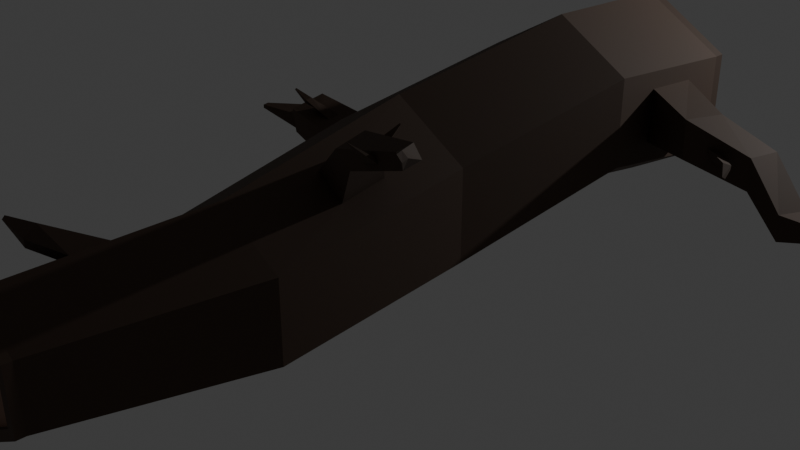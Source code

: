 # Source: fallenTree01.blend  (saved by Blender 4.0.36; exported with 4.5.12 LTS)
import bpy
from mathutils import Matrix  # noqa: F401  (used for matrix-valued properties, if any)

bpy.ops.wm.read_factory_settings(use_empty=True)
scene = bpy.context.scene
scene.name = 'Scene'

# ---- collections
col_collection = bpy.data.collections.new('Collection'); scene.collection.children.link(col_collection)

# ---- materials (node trees are filled in below, after node groups)
mat_material = bpy.data.materials.new('Material')
mat_material.alpha_threshold = 0.0
mat_material.use_transparent_shadow = False
mat_material.roughness = 0.5
mat_material.line_color = (0.0, 0.0, 0.0, 1.0)
mat_material_002 = bpy.data.materials.new('Material.002')
mat_material_002.use_transparent_shadow = False
mat_material_003 = bpy.data.materials.new('Material.003')
mat_material_003.use_transparent_shadow = False

# ---- material node trees
mat_material.use_nodes = True; mat_material.node_tree.nodes.clear()
_N = mat_material.node_tree.nodes; _L = mat_material.node_tree.links
n0 = _N.new('ShaderNodeOutputMaterial'); n0.name = 'Material Output'; n0.location = (300, 300)
n1 = _N.new('ShaderNodeBsdfPrincipled'); n1.name = 'Principled BSDF'; n1.location = (10, 300)
n1.inputs[0].default_value = (0.0771, 0.04651, 0.03115, 1.0)
n1.inputs[2].default_value = 0.8028
n1.inputs[3].default_value = 1.45
_L.new(n1.outputs[0], n0.inputs[0])
n0.is_active_output = True
mat_material_002.use_nodes = True; mat_material_002.node_tree.nodes.clear()
_N = mat_material_002.node_tree.nodes; _L = mat_material_002.node_tree.links
n0 = _N.new('ShaderNodeBsdfPrincipled'); n0.name = 'Principled BSDF'; n0.location = (10, 300)
n0.inputs[0].default_value = (0.2747, 0.159, 0.1119, 1.0)
n0.inputs[2].default_value = 0.8303
n0.inputs[3].default_value = 1.45
n1 = _N.new('ShaderNodeOutputMaterial'); n1.name = 'Material Output'; n1.location = (300, 300)
_L.new(n0.outputs[0], n1.inputs[0])
n1.is_active_output = True
mat_material_003.use_nodes = True; mat_material_003.node_tree.nodes.clear()
_N = mat_material_003.node_tree.nodes; _L = mat_material_003.node_tree.links
n0 = _N.new('ShaderNodeBsdfPrincipled'); n0.name = 'Principled BSDF'; n0.location = (10, 300)
n0.inputs[0].default_value = (0.1997, 0.1166, 0.08258, 1.0)
n0.inputs[2].default_value = 0.7477
n0.inputs[3].default_value = 1.45
n1 = _N.new('ShaderNodeOutputMaterial'); n1.name = 'Material Output'; n1.location = (300, 300)
_L.new(n0.outputs[0], n1.inputs[0])
n1.is_active_output = True

# ---- world
world_world = bpy.data.worlds.new('World'); scene.world = world_world
world_world.use_nodes = True; world_world.node_tree.nodes.clear()
_N = world_world.node_tree.nodes; _L = world_world.node_tree.links
n0 = _N.new('ShaderNodeOutputWorld'); n0.name = 'World Output'; n0.location = (300, 300)
n1 = _N.new('ShaderNodeBackground'); n1.name = 'Background'; n1.location = (10, 300)
n1.inputs[0].default_value = (0.05088, 0.05088, 0.05088, 1.0)
_L.new(n1.outputs[0], n0.inputs[0])
n0.is_active_output = True
world_world.color = (0.05088, 0.05088, 0.05088)
world_world.use_sun_shadow = False
world_world.sun_shadow_jitter_overblur = 0.0

# ---- cameras
cam_camera = bpy.data.cameras.new('Camera')
cam_camera.clip_end = 100.0
cam_camera.ortho_scale = 7.314

# ---- lights
light_light = bpy.data.lights.new('Light', 'POINT')
light_light.transmission_factor = 0.0
light_light.use_soft_falloff = False
light_light.energy = 1000.0
light_light.shadow_soft_size = 0.1
light_light.shadow_maximum_resolution = 0.006
light_light.use_absolute_resolution = True

# ---- meshes
me_cylinder = bpy.data.meshes.new('Cylinder')
me_cylinder.from_pydata([(-0.2418, 1.49, -1.0), (-0.1253, 0.8014, 0.7909), (0.844, 0.8074, -0.846), (0.5846, 0.5406, 0.9874), (0.844, 0.1254, -0.846), (0.5846, -0.1274, 0.9874), (-0.2418, -0.826, -1.0), (0.006046, -0.4614, 0.9874), (-1.244, -0.2471, -1.0), (-0.5725, -0.1274, 0.9874), (-1.244, 0.9107, -1.0), (-0.3434, 0.6754, 0.7909), (0.7762, 1.304, 0.2471), (0.8666, 1.231, 0.2405), (0.866, -0.1682, -3.29e-09), (0.0, -0.6682, -3.29e-09), (-0.8191, 0.1307, -0.1425), (-0.8191, 0.7565, -0.1425), (0.3452, 1.033, 0.2936), (0.6843, 0.8348, 0.2998), (0.9799, -0.2807, 0.5126), (0.2335, -0.7116, 0.5126), (-0.5129, -0.2807, 0.5126), (-0.3331, 0.6824, 0.7091), (0.9477, 0.9278, -0.654), (0.9477, 0.3065, -0.654), (0.1648, -0.2757, -0.5), (-0.7482, 0.2995, -0.3575), (-0.7482, 0.9254, -0.3575), (0.1648, 1.724, -0.5), (0.9799, 0.5812, 0.5126), (0.866, 0.8318, -3.29e-09), (0.0, 1.332, -3.29e-09), (-0.08605, 0.8251, 0.7091), (1.491, 1.585, 0.3983), (0.9713, 1.317, 0.2616), (0.8796, 1.389, 0.2656), (1.481, 1.633, 0.3974), (1.629, 1.629, 0.3981), (1.913, 1.698, 0.3548), (1.831, 1.818, 0.3572), (1.628, 1.674, 0.3987), (2.205, 1.906, 0.4642), (2.173, 1.906, 0.4437), (2.121, 1.954, 0.4468), (2.152, 1.957, 0.4651), (1.109, 1.595, 0.3928), (1.321, 1.478, 0.4008), (1.833, 1.792, 0.3981), (1.915, 1.669, 0.4005), (1.66, 1.913, 0.4737), (1.66, 1.913, 0.4737), (1.665, 1.915, 0.4737), (1.665, 1.914, 0.4737), (0.3101, 1.092, 0.1848), (0.6444, 0.9016, 0.1785), (1.136, 1.679, 0.3277), (1.351, 1.573, 0.3282), (1.089, 1.609, 0.2309), (1.099, 1.599, 0.2307), (1.106, 1.623, 0.234), (1.116, 1.613, 0.2342), (-0.866, -0.1682, -3.29e-09), (-0.866, 0.8318, -3.29e-09), (-0.7012, 0.2243, -0.5), (-0.7012, 1.224, -0.5), (-1.584, -0.05829, -0.1013), (-1.861, 0.3766, -0.1477), (-1.655, 0.02922, -0.2292), (-1.873, 0.399, -0.1812), (-2.753, -0.03207, -0.194), (-2.753, 0.1529, -0.194), (-2.732, 0.01782, -0.2575), (-2.732, 0.2028, -0.2575), (-3.213, 0.1364, -0.1648), (-3.213, 0.1775, -0.1648), (-3.208, 0.1475, -0.179), (-3.208, 0.1886, -0.179), (-2.095, 0.4423, -0.1791), (-2.1, 0.4231, -0.1563), (-2.3, 0.1416, -0.1162), (-2.26, 0.2358, -0.211), (-1.628, 0.3117, -0.1021), (-1.699, 0.3992, -0.2299), (-2.341, 0.4172, -0.1144), (-2.301, 0.5115, -0.2092), (-2.127, 0.5721, -0.122), (-2.123, 0.5889, -0.1386), (-2.182, 0.5135, -0.1293), (-2.178, 0.5311, -0.1402), (-2.36, 0.6412, -0.1295), (-2.36, 0.6448, -0.1333), (-2.377, 0.6216, -0.132), (-2.377, 0.6255, -0.1345), (0.2335, 1.012, 0.5126), (0.006046, 0.8746, 0.9874), (-0.5725, 0.5406, 0.9874), (-0.5129, 0.5812, 0.5126), (-0.6095, 0.9272, 0.7956), (-0.5547, 0.8483, 0.829), (-0.6048, 0.7394, 0.8242), (-0.6662, 0.8039, 0.7901), (1.031, 1.224, -0.5), (0.7608, 0.9107, -1.0), (0.7608, -0.2471, -1.0), (1.031, 0.2243, -0.5), (1.866, 0.6113, -0.5817), (1.679, 0.7818, -0.7029), (1.697, 0.2988, -0.7029), (1.87, 0.512, -0.5815), (2.719, 0.1299, -0.5929), (2.81, 0.07648, -0.6824), (2.829, -0.2463, -0.6822), (2.737, -0.1642, -0.5927), (3.733, -0.05562, -0.5898), (3.699, -0.06614, -0.6074), (3.694, -0.1335, -0.6072), (3.729, -0.117, -0.5897), (2.301, 0.513, -0.7267), (2.311, 0.1098, -0.7268), (2.007, 0.4611, -0.5922), (2.019, 0.5527, -0.5929), (3.183, -0.01699, -0.6104), (3.178, 0.03458, -0.5549), (3.174, 0.2126, -0.5549), (3.178, 0.1784, -0.6103), (1.623, 0.8652, -0.5663), (1.639, 0.4251, -0.5663), (2.298, 0.2162, -0.6124), (2.289, 0.5836, -0.6123), (2.166, 0.5883, -0.5406), (2.168, 0.5321, -0.5409), (2.216, 0.5038, -0.556), (2.22, 0.5557, -0.5572), (2.25, 0.4987, -0.5114), (2.25, 0.4816, -0.5113), (2.274, 0.4728, -0.5133), (2.276, 0.4886, -0.5134), (-1.008, 0.8838, 0.8151), (-1.003, 0.8555, 0.8223), (-1.007, 0.8311, 0.8186), (-1.013, 0.8561, 0.8109), (-0.2418, 1.374, -1.028), (0.6608, 0.853, -1.028), (0.6608, -0.1893, -1.028), (-0.2418, -0.7105, -1.028), (-1.144, -0.1893, -1.028), (-1.144, 0.853, -1.028), (-0.2418, 1.49, -1.028), (0.7608, 0.9107, -1.028), (0.7608, -0.2471, -1.028), (-0.2418, -0.826, -1.028), (-1.244, -0.2471, -1.028), (-1.244, 0.9107, -1.028), (-0.2418, 1.374, -1.006), (0.6608, 0.853, -1.006), (0.6608, -0.1893, -1.006), (-0.2418, -0.7105, -1.006), (-1.144, -0.1893, -1.006), (-1.144, 0.853, -1.006), (0.4846, 0.4829, 1.008), (0.006046, 0.7592, 1.008), (0.4846, -0.06967, 1.008), (0.006046, -0.3459, 1.008), (-0.4725, -0.06967, 1.008), (-0.4725, 0.4829, 1.008), (0.5846, 0.5406, 1.008), (0.006046, 0.8746, 1.008), (0.5846, -0.1274, 1.008), (0.006046, -0.4614, 1.008), (-0.5725, -0.1274, 1.008), (-0.5725, 0.5406, 1.008), (0.4846, 0.4829, 0.9943), (0.006046, 0.7592, 0.9943), (0.4846, -0.06967, 0.9943), (0.006046, -0.3459, 0.9943), (-0.4725, -0.06967, 0.9943), (-0.4725, 0.4829, 0.9943), (-0.2418, 1.374, -1.006), (0.6608, 0.853, -1.006), (0.6608, -0.1893, -1.006), (-0.2418, -0.7105, -1.006), (-1.144, -0.1893, -1.006), (-1.144, 0.853, -1.006), (0.4846, 0.4829, 0.9943), (0.006046, 0.7592, 0.9943), (0.4846, -0.06967, 0.9943), (0.006046, -0.3459, 0.9943), (-0.4725, -0.06967, 0.9943), (-0.4725, 0.4829, 0.9943), (-0.2418, 0.6813, -1.006), (0.06084, 0.5066, -1.006), (0.06084, 0.1571, -1.006), (-0.2418, -0.01767, -1.006), (-0.5445, 0.1571, -1.006), (-0.5445, 0.5066, -1.006), (-0.2418, 1.028, -1.006), (0.3608, 0.6798, -1.006), (0.3608, -0.01613, -1.006), (-0.2418, -0.3641, -1.006), (-0.8445, -0.01613, -1.006), (-0.8445, 0.6798, -1.006), (-0.2418, 0.97, -1.006), (0.3108, 0.6509, -1.006), (0.3108, 0.01274, -1.006), (-0.2418, -0.3063, -1.006), (-0.7945, 0.01274, -1.006), (-0.7945, 0.6509, -1.006), (-0.2418, 0.739, -1.006), (0.1108, 0.5354, -1.006), (0.1108, 0.1282, -1.006), (-0.2418, -0.0754, -1.006), (-0.5945, 0.1282, -1.006), (-0.5945, 0.5354, -1.006), (0.08458, 0.252, 0.9943), (0.006046, 0.2973, 0.9943), (0.08458, 0.1613, 0.9943), (0.006046, 0.1159, 0.9943), (-0.07249, 0.1613, 0.9943), (-0.07249, 0.252, 0.9943), (0.2846, 0.3674, 0.9943), (0.006046, 0.5282, 0.9943), (0.2846, 0.0458, 0.9943), (0.006046, -0.115, 0.9943), (-0.2725, 0.0458, 0.9943), (-0.2725, 0.3674, 0.9943), (0.2346, 0.3386, 0.9943), (0.006046, 0.4705, 0.9943), (0.2346, 0.07467, 0.9943), (0.006046, -0.05727, 0.9943), (-0.2225, 0.07467, 0.9943), (-0.2225, 0.3386, 0.9943), (0.1346, 0.2808, 0.9943), (0.006046, 0.355, 0.9943), (0.1346, 0.1324, 0.9943), (0.006046, 0.0582, 0.9943), (-0.1225, 0.1324, 0.9943), (-0.1225, 0.2808, 0.9943)], [], [(94, 95, 3, 30), (30, 3, 5, 20), (20, 5, 7, 21), (21, 7, 9, 22), (7, 5, 168, 169), (22, 9, 96, 97), (1, 33, 98, 99), (104, 6, 151, 150), (65, 63, 32, 29), (28, 27, 68, 83), (26, 15, 62, 64), (105, 14, 15, 26), (102, 31, 14, 105), (29, 32, 31, 102), (63, 97, 94, 32), (62, 22, 97, 63), (15, 21, 22, 62), (14, 20, 21, 15), (31, 30, 20, 14), (18, 19, 47, 46), (0, 29, 102, 103), (24, 25, 127, 126), (104, 105, 26, 6), (6, 26, 64, 8), (8, 64, 65, 10), (10, 65, 29, 0), (55, 19, 30, 31), (54, 55, 31, 32), (18, 54, 32, 94), (19, 18, 94, 30), (57, 56, 40, 39), (12, 36, 60, 58), (54, 18, 46, 56), (19, 55, 57, 47), (40, 48, 45, 44), (56, 46, 48, 40), (47, 57, 39, 49), (34, 38, 53, 51), (44, 45, 42, 43), (49, 39, 43, 42), (48, 49, 42, 45), (39, 40, 44, 43), (34, 37, 46, 47), (41, 38, 49, 48), (37, 41, 48, 46), (38, 34, 47, 49), (50, 51, 53, 52), (38, 41, 52, 53), (41, 37, 50, 52), (37, 34, 51, 50), (12, 13, 55, 54), (35, 36, 56, 57), (36, 12, 54, 56), (13, 35, 57, 55), (59, 58, 60, 61), (13, 12, 58, 59), (35, 13, 59, 61), (36, 35, 61, 60), (17, 16, 62, 63), (16, 27, 64, 62), (28, 17, 63, 65), (27, 28, 65, 64), (84, 85, 73, 71), (27, 16, 66, 68), (17, 28, 83, 82), (16, 17, 82, 66), (70, 71, 75, 74), (80, 84, 71, 70), (85, 81, 72, 73), (81, 80, 70, 72), (76, 74, 75, 77), (73, 72, 76, 77), (72, 70, 74, 76), (71, 73, 77, 75), (68, 66, 80, 81), (83, 68, 81, 85), (66, 82, 84, 80), (79, 67, 86, 88), (69, 67, 82, 83), (67, 79, 84, 82), (78, 69, 83, 85), (79, 78, 85, 84), (87, 89, 93, 91), (69, 78, 89, 87), (67, 69, 87, 86), (78, 79, 88, 89), (90, 91, 93, 92), (86, 87, 91, 90), (89, 88, 92, 93), (88, 86, 90, 92), (33, 1, 95, 94), (1, 11, 96, 95), (11, 23, 97, 96), (23, 33, 94, 97), (98, 101, 141, 138), (33, 23, 101, 98), (11, 1, 99, 100), (23, 11, 100, 101), (24, 2, 103, 102), (2, 4, 104, 103), (4, 25, 105, 104), (25, 24, 102, 105), (119, 118, 111, 112), (4, 2, 107, 108), (25, 4, 108, 127), (2, 24, 126, 107), (123, 122, 116, 117), (128, 119, 112, 113), (118, 129, 110, 111), (129, 128, 113, 110), (115, 114, 117, 116), (125, 124, 114, 115), (124, 123, 117, 114), (122, 125, 115, 116), (121, 106, 130, 133), (107, 126, 129, 118), (127, 108, 119, 128), (108, 107, 118, 119), (112, 111, 125, 122), (110, 113, 123, 124), (111, 110, 124, 125), (113, 112, 122, 123), (109, 106, 126, 127), (120, 109, 127, 128), (106, 121, 129, 126), (121, 120, 128, 129), (130, 131, 135, 134), (106, 109, 131, 130), (120, 121, 133, 132), (109, 120, 132, 131), (134, 135, 136, 137), (132, 133, 137, 136), (131, 132, 136, 135), (133, 130, 134, 137), (141, 140, 139, 138), (100, 99, 139, 140), (101, 100, 140, 141), (99, 98, 138, 139), (146, 147, 159, 158), (10, 0, 148, 153), (6, 8, 152, 151), (103, 104, 150, 149), (8, 10, 153, 152), (0, 103, 149, 148), (143, 142, 148, 149), (144, 143, 149, 150), (145, 144, 150, 151), (146, 145, 151, 152), (147, 146, 152, 153), (142, 147, 153, 148), (214, 215, 219, 218, 217, 216), (144, 145, 157, 156), (142, 143, 155, 154), (147, 142, 154, 159), (145, 146, 158, 157), (143, 144, 156, 155), (165, 164, 176, 177), (95, 96, 171, 167), (9, 7, 169, 170), (5, 3, 166, 168), (96, 9, 170, 171), (3, 95, 167, 166), (161, 160, 166, 167), (160, 162, 168, 166), (162, 163, 169, 168), (163, 164, 170, 169), (164, 165, 171, 170), (165, 161, 167, 171), (163, 162, 174, 175), (160, 161, 173, 172), (161, 165, 177, 173), (164, 163, 175, 176), (162, 160, 172, 174), (190, 191, 192, 193, 194, 195), (197, 196, 178, 179), (198, 197, 179, 180), (199, 198, 180, 181), (200, 199, 181, 182), (201, 200, 182, 183), (196, 201, 183, 178), (203, 202, 196, 197), (204, 203, 197, 198), (205, 204, 198, 199), (206, 205, 199, 200), (207, 206, 200, 201), (202, 207, 201, 196), (209, 208, 202, 203), (210, 209, 203, 204), (211, 210, 204, 205), (212, 211, 205, 206), (213, 212, 206, 207), (208, 213, 207, 202), (191, 190, 208, 209), (192, 191, 209, 210), (193, 192, 210, 211), (194, 193, 211, 212), (195, 194, 212, 213), (190, 195, 213, 208), (221, 220, 184, 185), (220, 222, 186, 184), (222, 223, 187, 186), (223, 224, 188, 187), (224, 225, 189, 188), (225, 221, 185, 189), (227, 226, 220, 221), (226, 228, 222, 220), (228, 229, 223, 222), (229, 230, 224, 223), (230, 231, 225, 224), (231, 227, 221, 225), (233, 232, 226, 227), (232, 234, 228, 226), (234, 235, 229, 228), (235, 236, 230, 229), (236, 237, 231, 230), (237, 233, 227, 231), (215, 214, 232, 233), (214, 216, 234, 232), (216, 217, 235, 234), (217, 218, 236, 235), (218, 219, 237, 236), (219, 215, 233, 237)])
me_cylinder.polygons.foreach_set('material_index', [0, 0, 0, 0, 0, 0, 0, 0, 0, 0, 0, 0, 0, 0, 0, 0, 0, 0, 0, 0, 0, 0, 0, 0, 0, 0, 0, 0, 0, 0, 0, 0, 0, 0, 0, 0, 0, 0, 0, 0, 0, 0, 0, 0, 0, 0, 0, 0, 0, 0, 0, 0, 0, 0, 0, 0, 0, 0, 0, 0, 0, 0, 0, 0, 0, 0, 0, 0, 0, 0, 0, 0, 0, 0, 0, 0, 0, 0, 0, 0, 0, 0, 0, 0, 0, 0, 0, 0, 0, 0, 0, 0, 0, 0, 0, 0, 0, 0, 0, 0, 0, 0, 0, 0, 0, 0, 0, 0, 0, 0, 0, 0, 0, 0, 0, 0, 0, 0, 0, 0, 0, 0, 0, 0, 0, 0, 0, 0, 0, 0, 0, 0, 0, 0, 0, 0, 0, 0, 0, 0, 0, 0, 0, 0, 0, 0, 0, 0, 0, 0, 1, 0, 0, 0, 0, 0, 0, 0, 0, 0, 0, 0, 0, 0, 0, 0, 0, 0, 0, 0, 0, 0, 0, 1, 1, 1, 1, 1, 1, 1, 2, 2, 2, 2, 2, 2, 1, 1, 1, 1, 1, 1, 2, 2, 2, 2, 2, 2, 1, 1, 1, 1, 1, 1, 2, 2, 2, 2, 2, 2, 1, 1, 1, 1, 1, 1, 2, 2, 2, 2, 2, 2])
_uv = me_cylinder.uv_layers.new(name='UVMap')
_uv.uv.foreach_set('vector', [1.0, 0.875, 1.0, 1.0, 0.8333, 1.0, 0.8333, 0.875, 0.8333, 0.875, 0.8333, 1.0, 0.6667, 1.0, 0.6667, 0.875, 0.6667, 0.875, 0.6667, 1.0, 0.5, 1.0, 0.5, 0.875, 0.5, 0.875, 0.5, 1.0, 0.3333, 1.0, 0.3333, 0.875, 0.5, 1.0, 0.6667, 1.0, 0.6667, 1.0, 0.5, 1.0, 0.3333, 0.875, 0.3333, 1.0, 0.1667, 1.0, 0.1667, 0.875, 0.04455, 0.9526, 0.04243, 0.9224, 0.04243, 0.9224, 0.04455, 0.9526, 0.6667, 0.5, 0.5, 0.5, 0.5, 0.5, 0.6667, 0.5, 0.1667, 0.625, 0.1667, 0.75, -8.941e-08, 0.75, -8.941e-08, 0.625, 0.1978, 0.6606, 0.3022, 0.6606, 0.3022, 0.6606, 0.1978, 0.6606, 0.5, 0.625, 0.5, 0.75, 0.3333, 0.75, 0.3333, 0.625, 0.6667, 0.625, 0.6667, 0.75, 0.5, 0.75, 0.5, 0.625, 0.8333, 0.625, 0.8333, 0.75, 0.6667, 0.75, 0.6667, 0.625, 1.0, 0.625, 1.0, 0.75, 0.8333, 0.75, 0.8333, 0.625, 0.1667, 0.75, 0.1667, 0.875, -8.941e-08, 0.875, -8.941e-08, 0.75, 0.3333, 0.75, 0.3333, 0.875, 0.1667, 0.875, 0.1667, 0.75, 0.5, 0.75, 0.5, 0.875, 0.3333, 0.875, 0.3333, 0.75, 0.6667, 0.75, 0.6667, 0.875, 0.5, 0.875, 0.5, 0.75, 0.8333, 0.75, 0.8333, 0.875, 0.6667, 0.875, 0.6667, 0.75, 0.9597, 0.8311, 0.8699, 0.833, 0.8699, 0.833, 0.9597, 0.8311, 1.0, 0.5, 1.0, 0.625, 0.8333, 0.625, 0.8333, 0.5, 0.8009, 0.5865, 0.7013, 0.5865, 0.7013, 0.5865, 0.8009, 0.5865, 0.6667, 0.5, 0.6667, 0.625, 0.5, 0.625, 0.5, 0.5, 0.5, 0.5, 0.5, 0.625, 0.3333, 0.625, 0.3333, 0.5, 0.3333, 0.5, 0.3333, 0.625, 0.1667, 0.625, 0.1667, 0.5, 0.1667, 0.5, 0.1667, 0.625, -8.941e-08, 0.625, -8.941e-08, 0.5, 0.8721, 0.796, 0.8699, 0.833, 0.8333, 0.875, 0.8333, 0.75, 0.9573, 0.7979, 0.8721, 0.796, 0.8333, 0.75, 1.0, 0.75, 0.9597, 0.8311, 0.9573, 0.7979, 1.0, 0.75, 1.0, 0.875, 0.8699, 0.833, 0.9597, 0.8311, 1.0, 0.875, 0.8333, 0.875, 0.8721, 0.796, 0.9573, 0.7979, 0.9573, 0.7979, 0.8721, 0.796, 0.9292, 0.7973, 0.9168, 0.797, 0.9168, 0.797, 0.9292, 0.7973, 0.9573, 0.7979, 0.9597, 0.8311, 0.9597, 0.8311, 0.9573, 0.7979, 0.8699, 0.833, 0.8721, 0.796, 0.8721, 0.796, 0.8699, 0.833, 0.9573, 0.7979, 0.9597, 0.8311, 0.9597, 0.8311, 0.9573, 0.7979, 0.9573, 0.7979, 0.9597, 0.8311, 0.9597, 0.8311, 0.9573, 0.7979, 0.8699, 0.833, 0.8721, 0.796, 0.8721, 0.796, 0.8699, 0.833, 0.9068, 0.8322, 0.9128, 0.8321, 0.9128, 0.8321, 0.9068, 0.8322, 0.9573, 0.7979, 0.9597, 0.8311, 0.8699, 0.833, 0.8721, 0.796, 0.8699, 0.833, 0.8721, 0.796, 0.8721, 0.796, 0.8699, 0.833, 0.9597, 0.8311, 0.8699, 0.833, 0.8699, 0.833, 0.9597, 0.8311, 0.8721, 0.796, 0.9573, 0.7979, 0.9573, 0.7979, 0.8721, 0.796, 0.9068, 0.8322, 0.9224, 0.8319, 0.9597, 0.8311, 0.8699, 0.833, 0.9166, 0.832, 0.9128, 0.8321, 0.8699, 0.833, 0.9597, 0.8311, 0.9224, 0.8319, 0.9166, 0.832, 0.9597, 0.8311, 0.9597, 0.8311, 0.9128, 0.8321, 0.9068, 0.8322, 0.8699, 0.833, 0.8699, 0.833, 0.9224, 0.8319, 0.9068, 0.8322, 0.9128, 0.8321, 0.9166, 0.832, 0.9128, 0.8321, 0.9166, 0.832, 0.9166, 0.832, 0.9128, 0.8321, 0.9166, 0.832, 0.9224, 0.8319, 0.9224, 0.8319, 0.9166, 0.832, 0.9224, 0.8319, 0.9068, 0.8322, 0.9068, 0.8322, 0.9224, 0.8319, 0.9292, 0.7973, 0.8997, 0.7966, 0.8721, 0.796, 0.9573, 0.7979, 0.9119, 0.7969, 0.9168, 0.797, 0.9573, 0.7979, 0.8721, 0.796, 0.9168, 0.797, 0.9292, 0.7973, 0.9573, 0.7979, 0.9573, 0.7979, 0.8997, 0.7966, 0.9119, 0.7969, 0.8721, 0.796, 0.8721, 0.796, 0.8997, 0.7966, 0.9292, 0.7973, 0.9168, 0.797, 0.9119, 0.7969, 0.8997, 0.7966, 0.9292, 0.7973, 0.9292, 0.7973, 0.8997, 0.7966, 0.9119, 0.7969, 0.8997, 0.7966, 0.8997, 0.7966, 0.9119, 0.7969, 0.9168, 0.797, 0.9119, 0.7969, 0.9119, 0.7969, 0.9168, 0.797, 0.1978, 0.7144, 0.3022, 0.7144, 0.3333, 0.75, 0.1667, 0.75, 0.3022, 0.7144, 0.3022, 0.6606, 0.3333, 0.625, 0.3333, 0.75, 0.1978, 0.6606, 0.1978, 0.7144, 0.1667, 0.75, 0.1667, 0.625, 0.3022, 0.6606, 0.1978, 0.6606, 0.1667, 0.625, 0.3333, 0.625, 0.1978, 0.7144, 0.1978, 0.6606, 0.1978, 0.6606, 0.1978, 0.7144, 0.3022, 0.6606, 0.3022, 0.7144, 0.3022, 0.7144, 0.3022, 0.6606, 0.1978, 0.7144, 0.1978, 0.6606, 0.1978, 0.6606, 0.1978, 0.7144, 0.3022, 0.7144, 0.1978, 0.7144, 0.1978, 0.7144, 0.3022, 0.7144, 0.3022, 0.7144, 0.1978, 0.7144, 0.1978, 0.7144, 0.3022, 0.7144, 0.3022, 0.7144, 0.1978, 0.7144, 0.1978, 0.7144, 0.3022, 0.7144, 0.1978, 0.6606, 0.3022, 0.6606, 0.3022, 0.6606, 0.1978, 0.6606, 0.3022, 0.6606, 0.3022, 0.7144, 0.3022, 0.7144, 0.3022, 0.6606, 0.3022, 0.6606, 0.3022, 0.7144, 0.1978, 0.7144, 0.1978, 0.6606, 0.1978, 0.6606, 0.3022, 0.6606, 0.3022, 0.6606, 0.1978, 0.6606, 0.3022, 0.6606, 0.3022, 0.7144, 0.3022, 0.7144, 0.3022, 0.6606, 0.1978, 0.7144, 0.1978, 0.6606, 0.1978, 0.6606, 0.1978, 0.7144, 0.3022, 0.6606, 0.3022, 0.7144, 0.3022, 0.7144, 0.3022, 0.6606, 0.1978, 0.6606, 0.3022, 0.6606, 0.3022, 0.6606, 0.1978, 0.6606, 0.3022, 0.7144, 0.1978, 0.7144, 0.1978, 0.7144, 0.3022, 0.7144, 0.1978, 0.6947, 0.1978, 0.696, 0.1978, 0.696, 0.1978, 0.6947, 0.1978, 0.679, 0.1978, 0.696, 0.1978, 0.7144, 0.1978, 0.6606, 0.1978, 0.696, 0.1978, 0.6947, 0.1978, 0.7144, 0.1978, 0.7144, 0.1978, 0.6803, 0.1978, 0.679, 0.1978, 0.6606, 0.1978, 0.6606, 0.1978, 0.6947, 0.1978, 0.6803, 0.1978, 0.6606, 0.1978, 0.7144, 0.1978, 0.679, 0.1978, 0.6803, 0.1978, 0.6803, 0.1978, 0.679, 0.1978, 0.679, 0.1978, 0.6803, 0.1978, 0.6803, 0.1978, 0.679, 0.1978, 0.696, 0.1978, 0.679, 0.1978, 0.679, 0.1978, 0.696, 0.1978, 0.6803, 0.1978, 0.6947, 0.1978, 0.6947, 0.1978, 0.6803, 0.1978, 0.696, 0.1978, 0.679, 0.1978, 0.6803, 0.1978, 0.6947, 0.1978, 0.696, 0.1978, 0.679, 0.1978, 0.679, 0.1978, 0.696, 0.1978, 0.6803, 0.1978, 0.6947, 0.1978, 0.6947, 0.1978, 0.6803, 0.1978, 0.6947, 0.1978, 0.696, 0.1978, 0.696, 0.1978, 0.6947, 0.04243, 0.9224, 0.04455, 0.9526, -8.941e-08, 1.0, -8.941e-08, 0.875, 0.04455, 0.9526, 0.125, 0.9526, 0.1667, 1.0, -8.941e-08, 1.0, 0.125, 0.9526, 0.127, 0.9224, 0.1667, 0.875, 0.1667, 1.0, 0.127, 0.9224, 0.04243, 0.9224, -8.941e-08, 0.875, 0.1667, 0.875, 0.04243, 0.9224, 0.127, 0.9224, 0.127, 0.9224, 0.04243, 0.9224, 0.04243, 0.9224, 0.127, 0.9224, 0.127, 0.9224, 0.04243, 0.9224, 0.125, 0.9526, 0.04455, 0.9526, 0.04455, 0.9526, 0.125, 0.9526, 0.127, 0.9224, 0.125, 0.9526, 0.125, 0.9526, 0.127, 0.9224, 0.8009, 0.5865, 0.8021, 0.5385, 0.8333, 0.5, 0.8333, 0.625, 0.8021, 0.5385, 0.7001, 0.5385, 0.6667, 0.5, 0.8333, 0.5, 0.7001, 0.5385, 0.7013, 0.5865, 0.6667, 0.625, 0.6667, 0.5, 0.7013, 0.5865, 0.8009, 0.5865, 0.8333, 0.625, 0.6667, 0.625, 0.7001, 0.5385, 0.8021, 0.5385, 0.8021, 0.5385, 0.7001, 0.5385, 0.7001, 0.5385, 0.8021, 0.5385, 0.8021, 0.5385, 0.7001, 0.5385, 0.7013, 0.5865, 0.7001, 0.5385, 0.7001, 0.5385, 0.7013, 0.5865, 0.8021, 0.5385, 0.8009, 0.5865, 0.8009, 0.5865, 0.8021, 0.5385, 0.7013, 0.5865, 0.7001, 0.5385, 0.7001, 0.5385, 0.7013, 0.5865, 0.7013, 0.5865, 0.7001, 0.5385, 0.7001, 0.5385, 0.7013, 0.5865, 0.8021, 0.5385, 0.8009, 0.5865, 0.8009, 0.5865, 0.8021, 0.5385, 0.8009, 0.5865, 0.7013, 0.5865, 0.7013, 0.5865, 0.8009, 0.5865, 0.8021, 0.5385, 0.8009, 0.5865, 0.7013, 0.5865, 0.7001, 0.5385, 0.8021, 0.5385, 0.8009, 0.5865, 0.8009, 0.5865, 0.8021, 0.5385, 0.8009, 0.5865, 0.7013, 0.5865, 0.7013, 0.5865, 0.8009, 0.5865, 0.7001, 0.5385, 0.8021, 0.5385, 0.8021, 0.5385, 0.7001, 0.5385, 0.7588, 0.5865, 0.7625, 0.5865, 0.7625, 0.5865, 0.7588, 0.5865, 0.8021, 0.5385, 0.8009, 0.5865, 0.8009, 0.5865, 0.8021, 0.5385, 0.7013, 0.5865, 0.7001, 0.5385, 0.7001, 0.5385, 0.7013, 0.5865, 0.7001, 0.5385, 0.8021, 0.5385, 0.8021, 0.5385, 0.7001, 0.5385, 0.7001, 0.5385, 0.8021, 0.5385, 0.8021, 0.5385, 0.7001, 0.5385, 0.8009, 0.5865, 0.7013, 0.5865, 0.7013, 0.5865, 0.8009, 0.5865, 0.8021, 0.5385, 0.8009, 0.5865, 0.8009, 0.5865, 0.8021, 0.5385, 0.7013, 0.5865, 0.7001, 0.5385, 0.7001, 0.5385, 0.7013, 0.5865, 0.7394, 0.5865, 0.7625, 0.5865, 0.8009, 0.5865, 0.7013, 0.5865, 0.743, 0.5865, 0.7394, 0.5865, 0.7013, 0.5865, 0.7013, 0.5865, 0.7625, 0.5865, 0.7588, 0.5865, 0.8009, 0.5865, 0.8009, 0.5865, 0.7588, 0.5865, 0.743, 0.5865, 0.7013, 0.5865, 0.8009, 0.5865, 0.7625, 0.5865, 0.7394, 0.5865, 0.7394, 0.5865, 0.7625, 0.5865, 0.7625, 0.5865, 0.7394, 0.5865, 0.7394, 0.5865, 0.7625, 0.5865, 0.743, 0.5865, 0.7588, 0.5865, 0.7588, 0.5865, 0.743, 0.5865, 0.7394, 0.5865, 0.743, 0.5865, 0.743, 0.5865, 0.7394, 0.5865, 0.7625, 0.5865, 0.7394, 0.5865, 0.743, 0.5865, 0.7588, 0.5865, 0.743, 0.5865, 0.7588, 0.5865, 0.7588, 0.5865, 0.743, 0.5865, 0.7394, 0.5865, 0.743, 0.5865, 0.743, 0.5865, 0.7394, 0.5865, 0.7588, 0.5865, 0.7625, 0.5865, 0.7625, 0.5865, 0.7588, 0.5865, 0.127, 0.9224, 0.125, 0.9526, 0.04455, 0.9526, 0.04243, 0.9224, 0.125, 0.9526, 0.04455, 0.9526, 0.04455, 0.9526, 0.125, 0.9526, 0.127, 0.9224, 0.125, 0.9526, 0.125, 0.9526, 0.127, 0.9224, 0.04455, 0.9526, 0.04243, 0.9224, 0.04243, 0.9224, 0.04455, 0.9526, 0.5629, 0.142, 0.5629, 0.358, 0.5629, 0.358, 0.5629, 0.142, 0.1667, 0.5, -8.941e-08, 0.5, -8.941e-08, 0.5, 0.1667, 0.5, 0.5, 0.5, 0.3333, 0.5, 0.3333, 0.5, 0.5, 0.5, 0.8333, 0.5, 0.6667, 0.5, 0.6667, 0.5, 0.8333, 0.5, 0.3333, 0.5, 0.1667, 0.5, 0.1667, 0.5, 0.3333, 0.5, 1.0, 0.5, 0.8333, 0.5, 0.8333, 0.5, 1.0, 0.5, 0.9371, 0.358, 0.75, 0.4661, 0.75, 0.49, 0.9578, 0.37, 0.9371, 0.142, 0.9371, 0.358, 0.9578, 0.37, 0.9578, 0.13, 0.75, 0.03394, 0.9371, 0.142, 0.9578, 0.13, 0.75, 0.01, 0.5629, 0.142, 0.75, 0.03394, 0.75, 0.01, 0.5422, 0.13, 0.5629, 0.358, 0.5629, 0.142, 0.5422, 0.13, 0.5422, 0.37, 0.75, 0.4661, 0.5629, 0.358, 0.5422, 0.37, 0.75, 0.49, 0.2782, 0.2663, 0.25, 0.2826, 0.2218, 0.2663, 0.2218, 0.2337, 0.25, 0.2174, 0.2782, 0.2337, 0.9371, 0.142, 0.75, 0.03394, 0.75, 0.03394, 0.9371, 0.142, 0.75, 0.4661, 0.9371, 0.358, 0.9371, 0.358, 0.75, 0.4661, 0.5629, 0.358, 0.75, 0.4661, 0.75, 0.4661, 0.5629, 0.358, 0.75, 0.03394, 0.5629, 0.142, 0.5629, 0.142, 0.75, 0.03394, 0.9371, 0.358, 0.9371, 0.142, 0.9371, 0.142, 0.9371, 0.358, 0.07808, 0.3493, 0.07808, 0.1507, 0.07808, 0.1507, 0.07808, 0.3493, -8.941e-08, 1.0, 0.1667, 1.0, 0.1667, 1.0, -8.941e-08, 1.0, 0.3333, 1.0, 0.5, 1.0, 0.5, 1.0, 0.3333, 1.0, 0.6667, 1.0, 0.8333, 1.0, 0.8333, 1.0, 0.6667, 1.0, 0.1667, 1.0, 0.3333, 1.0, 0.3333, 1.0, 0.1667, 1.0, 0.8333, 1.0, 1.0, 1.0, 1.0, 1.0, 0.8333, 1.0, 0.25, 0.4485, 0.4219, 0.3493, 0.4578, 0.37, 0.25, 0.49, 0.4219, 0.3493, 0.4219, 0.1507, 0.4578, 0.13, 0.4578, 0.37, 0.4219, 0.1507, 0.25, 0.05148, 0.25, 0.01, 0.4578, 0.13, 0.25, 0.05148, 0.07808, 0.1507, 0.04215, 0.13, 0.25, 0.01, 0.07808, 0.1507, 0.07808, 0.3493, 0.04215, 0.37, 0.04215, 0.13, 0.07808, 0.3493, 0.25, 0.4485, 0.25, 0.49, 0.04215, 0.37, 0.25, 0.05148, 0.4219, 0.1507, 0.4219, 0.1507, 0.25, 0.05148, 0.4219, 0.3493, 0.25, 0.4485, 0.25, 0.4485, 0.4219, 0.3493, 0.25, 0.4485, 0.07808, 0.3493, 0.07808, 0.3493, 0.25, 0.4485, 0.07808, 0.1507, 0.25, 0.05148, 0.25, 0.05148, 0.07808, 0.1507, 0.4219, 0.1507, 0.4219, 0.3493, 0.4219, 0.3493, 0.4219, 0.1507, 0.75, 0.3224, 0.8127, 0.2862, 0.8127, 0.2138, 0.75, 0.1776, 0.6873, 0.2138, 0.6873, 0.2862, 0.8749, 0.3221, 0.75, 0.3943, 0.75, 0.4661, 0.9371, 0.358, 0.8749, 0.1779, 0.8749, 0.3221, 0.9371, 0.358, 0.9371, 0.142, 0.75, 0.1057, 0.8749, 0.1779, 0.9371, 0.142, 0.75, 0.03394, 0.6251, 0.1779, 0.75, 0.1057, 0.75, 0.03394, 0.5629, 0.142, 0.6251, 0.3221, 0.6251, 0.1779, 0.5629, 0.142, 0.5629, 0.358, 0.75, 0.3943, 0.6251, 0.3221, 0.5629, 0.358, 0.75, 0.4661, 0.8646, 0.3161, 0.75, 0.3823, 0.75, 0.3943, 0.8749, 0.3221, 0.8646, 0.1839, 0.8646, 0.3161, 0.8749, 0.3221, 0.8749, 0.1779, 0.75, 0.1177, 0.8646, 0.1839, 0.8749, 0.1779, 0.75, 0.1057, 0.6354, 0.1839, 0.75, 0.1177, 0.75, 0.1057, 0.6251, 0.1779, 0.6354, 0.3161, 0.6354, 0.1839, 0.6251, 0.1779, 0.6251, 0.3221, 0.75, 0.3823, 0.6354, 0.3161, 0.6251, 0.3221, 0.75, 0.3943, 0.8231, 0.2922, 0.75, 0.3344, 0.75, 0.3823, 0.8646, 0.3161, 0.8231, 0.2078, 0.8231, 0.2922, 0.8646, 0.3161, 0.8646, 0.1839, 0.75, 0.1656, 0.8231, 0.2078, 0.8646, 0.1839, 0.75, 0.1177, 0.6769, 0.2078, 0.75, 0.1656, 0.75, 0.1177, 0.6354, 0.1839, 0.6769, 0.2922, 0.6769, 0.2078, 0.6354, 0.1839, 0.6354, 0.3161, 0.75, 0.3344, 0.6769, 0.2922, 0.6354, 0.3161, 0.75, 0.3823, 0.8127, 0.2862, 0.75, 0.3224, 0.75, 0.3344, 0.8231, 0.2922, 0.8127, 0.2138, 0.8127, 0.2862, 0.8231, 0.2922, 0.8231, 0.2078, 0.75, 0.1776, 0.8127, 0.2138, 0.8231, 0.2078, 0.75, 0.1656, 0.6873, 0.2138, 0.75, 0.1776, 0.75, 0.1656, 0.6769, 0.2078, 0.6873, 0.2862, 0.6873, 0.2138, 0.6769, 0.2078, 0.6769, 0.2922, 0.75, 0.3224, 0.6873, 0.2862, 0.6769, 0.2922, 0.75, 0.3344, 0.25, 0.3655, 0.3501, 0.3078, 0.4219, 0.3493, 0.25, 0.4485, 0.3501, 0.3078, 0.3501, 0.1922, 0.4219, 0.1507, 0.4219, 0.3493, 0.3501, 0.1922, 0.25, 0.1345, 0.25, 0.05148, 0.4219, 0.1507, 0.25, 0.1345, 0.1499, 0.1922, 0.07808, 0.1507, 0.25, 0.05148, 0.1499, 0.1922, 0.1499, 0.3078, 0.07808, 0.3493, 0.07808, 0.1507, 0.1499, 0.3078, 0.25, 0.3655, 0.25, 0.4485, 0.07808, 0.3493, 0.25, 0.3448, 0.3321, 0.2974, 0.3501, 0.3078, 0.25, 0.3655, 0.3321, 0.2974, 0.3321, 0.2026, 0.3501, 0.1922, 0.3501, 0.3078, 0.3321, 0.2026, 0.25, 0.1552, 0.25, 0.1345, 0.3501, 0.1922, 0.25, 0.1552, 0.1679, 0.2026, 0.1499, 0.1922, 0.25, 0.1345, 0.1679, 0.2026, 0.1679, 0.2974, 0.1499, 0.3078, 0.1499, 0.1922, 0.1679, 0.2974, 0.25, 0.3448, 0.25, 0.3655, 0.1499, 0.3078, 0.25, 0.3033, 0.2962, 0.2767, 0.3321, 0.2974, 0.25, 0.3448, 0.2962, 0.2767, 0.2962, 0.2233, 0.3321, 0.2026, 0.3321, 0.2974, 0.2962, 0.2233, 0.25, 0.1967, 0.25, 0.1552, 0.3321, 0.2026, 0.25, 0.1967, 0.2038, 0.2233, 0.1679, 0.2026, 0.25, 0.1552, 0.2038, 0.2233, 0.2038, 0.2767, 0.1679, 0.2974, 0.1679, 0.2026, 0.2038, 0.2767, 0.25, 0.3033, 0.25, 0.3448, 0.1679, 0.2974, 0.25, 0.2826, 0.2782, 0.2663, 0.2962, 0.2767, 0.25, 0.3033, 0.2782, 0.2663, 0.2782, 0.2337, 0.2962, 0.2233, 0.2962, 0.2767, 0.2782, 0.2337, 0.25, 0.2174, 0.25, 0.1967, 0.2962, 0.2233, 0.25, 0.2174, 0.2218, 0.2337, 0.2038, 0.2233, 0.25, 0.1967, 0.2218, 0.2337, 0.2218, 0.2663, 0.2038, 0.2767, 0.2038, 0.2233, 0.2218, 0.2663, 0.25, 0.2826, 0.25, 0.3033, 0.2038, 0.2767])
me_cylinder.materials.append(mat_material)
me_cylinder.materials.append(mat_material_002)
me_cylinder.materials.append(mat_material_003)
me_cylinder.update()

# ---- objects
ob_light = bpy.data.objects.new('Light', light_light)
ob_camera = bpy.data.objects.new('Camera', cam_camera)
ob_cylinder = bpy.data.objects.new('Cylinder', me_cylinder)

# ---- transforms, parenting, visibility, modifiers, constraints
ob_light.location = (3.019, 8.968, 3.393)
ob_light.rotation_euler = (0.6503, 0.05522, 1.866)
ob_light.lock_rotations_4d = False
ob_light.empty_display_type = 'ARROWS'
ob_light.color = (0.0, 0.0, 0.0, 0.0)
ob_light.lineart.crease_threshold = 0.0
ob_camera.location = (7.359, -6.926, 4.958)
ob_camera.rotation_euler = (1.109, 0.0, 0.8149)
ob_camera.lock_rotations_4d = False
ob_camera.empty_display_type = 'ARROWS'
ob_camera.color = (0.0, 0.0, 0.0, 0.0)
ob_camera.display_type = 'WIRE'
ob_camera.lineart.crease_threshold = 0.0
ob_cylinder.location = (0.0, 0.0, 0.0)
ob_cylinder.rotation_euler = (1.571, 0.0, 0.0)
ob_cylinder.scale = (1.0, 1.0, 4.409)

# ---- collection membership
col_collection.objects.link(ob_light)
col_collection.objects.link(ob_camera)
col_collection.objects.link(ob_cylinder)

# ---- scene / render settings (as saved in the file)
scene.camera = ob_camera
scene.frame_start = 1; scene.frame_end = 250; scene.frame_set(42)
scene.render.engine = 'BLENDER_EEVEE_NEXT'
scene.cycles.sampling_pattern = 'TABULATED_SOBOL'
bpy.context.view_layer.update()
